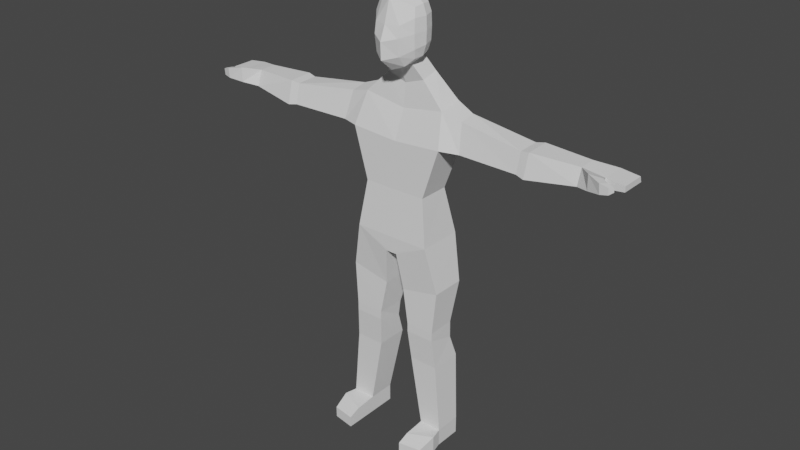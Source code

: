 # Source: Human.blend  (saved by Blender 2.82.7; exported with 4.5.12 LTS)
import bpy
from mathutils import Matrix  # noqa: F401  (used for matrix-valued properties, if any)

bpy.ops.wm.read_factory_settings(use_empty=True)
scene = bpy.context.scene
scene.name = 'Scene'

# ---- collections
col_collection = bpy.data.collections.new('Collection'); scene.collection.children.link(col_collection)

# ---- world
world_world = bpy.data.worlds.new('World'); scene.world = world_world
world_world.use_nodes = True; world_world.node_tree.nodes.clear()
_N = world_world.node_tree.nodes; _L = world_world.node_tree.links
n0 = _N.new('ShaderNodeOutputWorld'); n0.name = 'World Output'; n0.location = (300, 300)
n1 = _N.new('ShaderNodeBackground'); n1.name = 'Background'; n1.location = (10, 300)
n1.inputs[0].default_value = (0.05088, 0.05088, 0.05088, 1.0)
_L.new(n1.outputs[0], n0.inputs[0])
n0.is_active_output = True
world_world.color = (0.05088, 0.05088, 0.05088)
world_world.use_sun_shadow = False
world_world.sun_shadow_jitter_overblur = 0.0

# ---- meshes
me_cube_002 = bpy.data.meshes.new('Cube.002')
me_cube_002.from_pydata([(0.75, -0.3624, 4.782), (0.75, -0.3624, 6.532), (0.75, 0.3369, 4.933), (0.75, 0.3369, 6.554), (0.8333, 0.422, 5.75), (0.8333, -0.49, 5.663), (0.4684, 0.4998, 6.719), (0.8191, 0.408, 5.26), (0.8048, -0.004015, 4.819), (0.8048, -0.004015, 6.59), (0.8191, -0.4577, 5.132), (0.4684, -0.5537, 4.503), (0.4684, 0.4998, 4.679), (0.4684, -0.5537, 6.674), (0.8191, 0.408, 6.238), (0.8191, -0.4577, 6.192), (0.4792, -0.9568, 5.546), (0.9583, -0.008503, 5.716), (0.4792, 0.7443, 5.816), (0.4765, 0.7142, 6.34), (0.939, -0.006318, 6.205), (0.4744, -0.1859, 4.517), (0.4738, -0.006849, 6.844), (0.4957, -0.8643, 5.963), (0.4765, -0.8671, 4.903), (0.939, -0.006318, 5.223), (0.4765, 0.7142, 5.281), (0.7589, 0.7745, 4.093), (0.7618, 0.08885, 3.93), (1.642, 0.8829, 3.211), (1.645, -0.03166, 3.049), (1.864, 0.9501, 1.816), (1.867, -0.4803, 1.816), (2.411, 0.7025, 2.953), (2.413, 0.07636, 2.842), (2.563, 0.7485, 1.79), (2.565, -0.2308, 1.79), (1.538, 1.039, -1.928), (1.525, -0.718, -1.944), (1.257, -0.5319, -0.1253), (1.255, 0.7191, -0.1253), (0.2355, 1.186, -2.559), (0.2242, -0.718, -2.574), (0.6177, 0.535, -5.432), (1.796, 0.5217, -5.375), (1.785, -0.566, -5.413), (0.6484, -0.566, -5.413), (0.3998, 0.9066, -4.054), (0.3947, -0.5137, -4.062), (1.932, 0.8333, -3.739), (1.926, -0.5137, -3.747), (0.7054, 0.5453, -6.074), (1.788, 0.5453, -6.074), (1.785, -0.566, -5.751), (0.6484, -0.566, -5.751), (1.236, 0.6275, -9.677), (2.114, 0.6275, -9.677), (2.115, -0.444, -9.677), (1.236, -0.444, -9.677), (0.7444, 0.8168, -6.941), (0.7454, -0.4498, -6.941), (1.878, 0.8168, -6.941), (1.879, -0.4498, -6.941), (1.236, 0.6275, -10.36), (2.114, 0.6275, -10.36), (2.115, -0.444, -10.36), (1.236, -0.444, -10.36), (1.236, -1.768, -9.926), (2.115, -1.62, -9.926), (1.236, -1.768, -10.36), (2.115, -1.62, -10.36), (1.236, -1.306, -9.752), (2.226, -0.929, -9.677), (2.226, -0.929, -10.36), (1.236, -1.306, -10.36), (4.937, 0.7231, 2.588), (4.937, -0.1298, 2.559), (4.913, 0.8649, 1.798), (4.913, -0.3234, 1.798), (4.937, 0.5958, 2.588), (5.269, 0.7815, 2.648), (5.269, -0.1754, 2.614), (5.245, 0.9309, 1.741), (5.245, -0.4023, 1.741), (7.087, 0.6979, 2.579), (7.087, 0.03075, 2.56), (7.087, 0.7469, 1.969), (7.087, -0.1826, 1.969), (7.919, 0.9895, 2.445), (7.919, 0.06707, 2.433), (7.919, 1.057, 2.066), (7.919, 0.06684, 2.066), (8.62, 0.9895, 2.362), (8.62, 0.06707, 2.356), (8.62, 1.057, 2.146), (8.62, 0.06684, 2.146), (7.624, -0.4962, 2.681), (7.624, -0.4767, 2.09), (8.021, -0.2547, 2.554), (8.021, -0.255, 2.187), (8.133, -0.702, 2.589), (8.144, -0.6583, 2.192), (8.279, -0.4169, 2.533), (8.289, -0.3969, 2.286), (8.425, -0.6428, 2.498), (8.431, -0.6145, 2.24), (8.519, -0.4577, 2.461), (8.526, -0.4446, 2.301), (-0.75, -0.3624, 4.782), (-0.75, -0.3624, 6.532), (-0.75, 0.3369, 4.933), (-0.75, 0.3369, 6.554), (0.0, 0.6667, 4.599), (0.0, 0.6667, 6.894), (0.0, -0.657, 4.318), (0.0, -0.7687, 6.807), (-0.8333, 0.422, 5.75), (-0.8333, -0.49, 5.663), (0.0, -1.236, 5.416), (0.0, 1.0, 5.905), (-0.4684, 0.4998, 6.719), (-0.8191, 0.408, 5.26), (-0.8048, -0.004015, 4.819), (-0.8048, -0.004015, 6.59), (-0.8191, -0.4577, 5.132), (-0.4684, -0.5537, 4.503), (-0.4684, 0.4998, 4.679), (-0.4684, -0.5537, 6.674), (0.0, -0.01275, 7.031), (0.0, -0.1918, 4.261), (0.0, -1.205, 4.778), (0.0, 0.9583, 5.315), (-0.8191, 0.408, 6.238), (-0.8191, -0.4577, 6.192), (0.0, -1.01, 5.968), (0.0, 0.9583, 6.474), (-0.4792, -0.9568, 5.546), (-0.9583, -0.008503, 5.716), (-0.4792, 0.7443, 5.816), (-0.4765, 0.7142, 6.34), (-0.939, -0.006318, 6.205), (-0.4744, -0.1859, 4.517), (-0.4738, -0.006849, 6.844), (-0.4957, -0.8643, 5.963), (-0.4765, -0.8671, 4.903), (-0.939, -0.006318, 5.223), (-0.4765, 0.7142, 5.281), (-0.7589, 0.7745, 4.093), (0.0, 0.9414, 4.012), (0.0, 0.08294, 3.674), (-0.7618, 0.08885, 3.93), (-1.642, 0.8829, 3.211), (0.0, 1.05, 3.13), (0.0, -0.03757, 2.793), (-1.645, -0.03166, 3.049), (-1.864, 0.9501, 1.816), (0.0, 1.117, 1.693), (0.0, -0.4862, 1.693), (-1.867, -0.4803, 1.816), (-2.411, 0.7025, 2.953), (-2.413, 0.07636, 2.842), (-2.563, 0.7485, 1.79), (-2.565, -0.2308, 1.79), (-1.538, 1.039, -1.928), (0.0, 1.164, -1.928), (0.0, -0.7224, -1.944), (-1.525, -0.718, -1.944), (-1.257, -0.5319, -0.1253), (-1.255, 0.7191, -0.1253), (0.0, 0.8651, -0.1253), (0.0, -0.537, -0.1253), (-0.2355, 1.186, -2.559), (0.0, 1.311, -2.372), (0.0, -0.7224, -2.574), (-0.2242, -0.718, -2.574), (-0.6177, 0.535, -5.432), (-1.796, 0.5217, -5.375), (-1.785, -0.566, -5.413), (-0.6484, -0.566, -5.413), (-0.3998, 0.9066, -4.054), (-0.3947, -0.5137, -4.062), (-1.932, 0.8333, -3.739), (-1.926, -0.5137, -3.747), (-0.7054, 0.5453, -6.074), (-1.788, 0.5453, -6.074), (-1.785, -0.566, -5.751), (-0.6484, -0.566, -5.751), (-1.236, 0.6275, -9.677), (-2.114, 0.6275, -9.677), (-2.115, -0.444, -9.677), (-1.236, -0.444, -9.677), (-0.7444, 0.8168, -6.941), (-0.7454, -0.4498, -6.941), (-1.878, 0.8168, -6.941), (-1.879, -0.4498, -6.941), (-1.236, 0.6275, -10.36), (-2.114, 0.6275, -10.36), (-2.115, -0.444, -10.36), (-1.236, -0.444, -10.36), (-1.236, -1.768, -9.926), (-2.115, -1.62, -9.926), (-1.236, -1.768, -10.36), (-2.115, -1.62, -10.36), (-1.236, -1.306, -9.752), (-2.226, -0.929, -9.677), (-2.226, -0.929, -10.36), (-1.236, -1.306, -10.36), (-4.937, 0.7231, 2.588), (-4.937, -0.1298, 2.559), (-4.913, 0.8649, 1.798), (-4.913, -0.3234, 1.798), (-4.937, 0.5958, 2.588), (-5.269, 0.7815, 2.648), (-5.269, -0.1754, 2.614), (-5.245, 0.9309, 1.741), (-5.245, -0.4023, 1.741), (-7.087, 0.6979, 2.579), (-7.087, 0.03075, 2.56), (-7.087, 0.7469, 1.969), (-7.087, -0.1826, 1.969), (-7.919, 0.9895, 2.445), (-7.919, 0.06707, 2.433), (-7.919, 1.057, 2.066), (-7.919, 0.06684, 2.066), (-8.62, 0.9895, 2.362), (-8.62, 0.06707, 2.356), (-8.62, 1.057, 2.146), (-8.62, 0.06684, 2.146), (-7.624, -0.4962, 2.681), (-7.624, -0.4767, 2.09), (-8.021, -0.2547, 2.554), (-8.021, -0.255, 2.187), (-8.133, -0.702, 2.589), (-8.144, -0.6583, 2.192), (-8.279, -0.4169, 2.533), (-8.289, -0.3969, 2.286), (-8.425, -0.6428, 2.498), (-8.431, -0.6145, 2.24), (-8.519, -0.4577, 2.461), (-8.526, -0.4446, 2.301)], [(75, 79), (207, 211)], [(119, 135, 19, 18), (135, 113, 6, 19), (19, 6, 3, 14), (18, 19, 14, 4), (4, 14, 20, 17), (14, 3, 9, 20), (20, 9, 1, 15), (17, 20, 15, 5), (112, 12, 27, 148), (12, 2, 8, 21), (21, 8, 0, 11), (129, 21, 11, 114), (3, 6, 22, 9), (6, 113, 128, 22), (22, 128, 115, 13), (9, 22, 13, 1), (5, 15, 23, 16), (15, 1, 13, 23), (23, 13, 115, 134), (16, 23, 134, 118), (0, 10, 24, 11), (10, 5, 16, 24), (24, 16, 118, 130), (11, 24, 130, 114), (2, 7, 25, 8), (7, 4, 17, 25), (25, 17, 5, 10), (8, 25, 10, 0), (112, 131, 26, 12), (131, 119, 18, 26), (26, 18, 4, 7), (12, 26, 7, 2), (27, 28, 30, 29), (12, 21, 28, 27), (21, 129, 149, 28), (30, 32, 36, 34), (148, 27, 29, 152), (28, 149, 153, 30), (40, 39, 38, 37), (152, 29, 31, 156), (30, 153, 157, 32), (34, 36, 78, 76), (32, 31, 35, 36), (29, 30, 34, 33), (31, 29, 33, 35), (38, 165, 173, 42), (169, 40, 37, 164), (39, 170, 165, 38), (32, 157, 170, 39), (156, 31, 40, 169), (31, 32, 39, 40), (172, 41, 42, 173), (48, 47, 43, 46), (164, 37, 41, 172), (45, 46, 54, 53), (47, 49, 44, 43), (50, 48, 46, 45), (49, 50, 45, 44), (37, 38, 50, 49), (38, 42, 48, 50), (41, 37, 49, 47), (42, 41, 47, 48), (60, 59, 55, 58), (44, 45, 53, 52), (46, 43, 51, 54), (43, 44, 52, 51), (72, 71, 67, 68), (59, 61, 56, 55), (62, 60, 58, 57), (61, 62, 57, 56), (52, 53, 62, 61), (53, 54, 60, 62), (51, 52, 61, 59), (54, 51, 59, 60), (64, 65, 66, 63), (56, 57, 65, 64), (58, 55, 63, 66), (55, 56, 64, 63), (68, 67, 69, 70), (73, 72, 68, 70), (74, 73, 70, 69), (71, 74, 69, 67), (58, 66, 74, 71), (66, 65, 73, 74), (65, 57, 72, 73), (57, 58, 71, 72), (75, 76, 81, 80), (33, 34, 76, 75), (35, 33, 75, 77), (36, 35, 77, 78), (81, 83, 87, 85), (77, 75, 80, 82), (78, 77, 82, 83), (76, 78, 83, 81), (86, 84, 88, 90), (80, 81, 85, 84), (82, 80, 84, 86), (83, 82, 86, 87), (89, 91, 95, 93), (87, 86, 90, 91), (87, 91, 99, 97), (84, 85, 89, 88), (92, 93, 95, 94), (88, 89, 93, 92), (90, 88, 92, 94), (91, 90, 94, 95), (98, 96, 100, 102), (91, 89, 98, 99), (89, 85, 96, 98), (85, 87, 97, 96), (101, 103, 107, 105), (99, 98, 102, 103), (97, 99, 103, 101), (96, 97, 101, 100), (104, 105, 107, 106), (100, 101, 105, 104), (102, 100, 104, 106), (103, 102, 106, 107), (119, 138, 139, 135), (135, 139, 120, 113), (139, 132, 111, 120), (138, 116, 132, 139), (116, 137, 140, 132), (132, 140, 123, 111), (140, 133, 109, 123), (137, 117, 133, 140), (112, 148, 147, 126), (126, 141, 122, 110), (141, 125, 108, 122), (129, 114, 125, 141), (111, 123, 142, 120), (120, 142, 128, 113), (142, 127, 115, 128), (123, 109, 127, 142), (117, 136, 143, 133), (133, 143, 127, 109), (143, 134, 115, 127), (136, 118, 134, 143), (108, 125, 144, 124), (124, 144, 136, 117), (144, 130, 118, 136), (125, 114, 130, 144), (110, 122, 145, 121), (121, 145, 137, 116), (145, 124, 117, 137), (122, 108, 124, 145), (112, 126, 146, 131), (131, 146, 138, 119), (146, 121, 116, 138), (126, 110, 121, 146), (147, 151, 154, 150), (126, 147, 150, 141), (141, 150, 149, 129), (154, 160, 162, 158), (148, 152, 151, 147), (150, 154, 153, 149), (168, 163, 166, 167), (152, 156, 155, 151), (154, 158, 157, 153), (160, 208, 210, 162), (158, 162, 161, 155), (151, 159, 160, 154), (155, 161, 159, 151), (166, 174, 173, 165), (169, 164, 163, 168), (167, 166, 165, 170), (158, 167, 170, 157), (156, 169, 168, 155), (155, 168, 167, 158), (172, 173, 174, 171), (180, 178, 175, 179), (164, 172, 171, 163), (177, 185, 186, 178), (179, 175, 176, 181), (182, 177, 178, 180), (181, 176, 177, 182), (163, 181, 182, 166), (166, 182, 180, 174), (171, 179, 181, 163), (174, 180, 179, 171), (192, 190, 187, 191), (176, 184, 185, 177), (178, 186, 183, 175), (175, 183, 184, 176), (204, 200, 199, 203), (191, 187, 188, 193), (194, 189, 190, 192), (193, 188, 189, 194), (184, 193, 194, 185), (185, 194, 192, 186), (183, 191, 193, 184), (186, 192, 191, 183), (196, 195, 198, 197), (188, 196, 197, 189), (190, 198, 195, 187), (187, 195, 196, 188), (200, 202, 201, 199), (205, 202, 200, 204), (206, 201, 202, 205), (203, 199, 201, 206), (190, 203, 206, 198), (198, 206, 205, 197), (197, 205, 204, 189), (189, 204, 203, 190), (207, 212, 213, 208), (159, 207, 208, 160), (161, 209, 207, 159), (162, 210, 209, 161), (213, 217, 219, 215), (209, 214, 212, 207), (210, 215, 214, 209), (208, 213, 215, 210), (218, 222, 220, 216), (212, 216, 217, 213), (214, 218, 216, 212), (215, 219, 218, 214), (221, 225, 227, 223), (219, 223, 222, 218), (219, 229, 231, 223), (216, 220, 221, 217), (224, 226, 227, 225), (220, 224, 225, 221), (222, 226, 224, 220), (223, 227, 226, 222), (230, 234, 232, 228), (223, 231, 230, 221), (221, 230, 228, 217), (217, 228, 229, 219), (233, 237, 239, 235), (231, 235, 234, 230), (229, 233, 235, 231), (228, 232, 233, 229), (236, 238, 239, 237), (232, 236, 237, 233), (234, 238, 236, 232), (235, 239, 238, 234)])
_uv = me_cube_002.uv_layers.new(name='UVMap')
_uv.uv.foreach_set('vector', [0.5, 0.375, 0.5625, 0.375, 0.5629, 0.4392, 0.5, 0.4401, 0.5625, 0.375, 0.625, 0.375, 0.6276, 0.4349, 0.5629, 0.4392, 0.5629, 0.4392, 0.6276, 0.4349, 0.6458, 0.4792, 0.5642, 0.5174, 0.5, 0.4401, 0.5629, 0.4392, 0.5642, 0.5174, 0.5, 0.5208, 0.5, 0.5208, 0.5642, 0.5174, 0.5634, 0.625, 0.5, 0.625, 0.5642, 0.5174, 0.6458, 0.4792, 0.6285, 0.625, 0.5634, 0.625, 0.5634, 0.625, 0.6285, 0.625, 0.6458, 0.7708, 0.5642, 0.7326, 0.5, 0.625, 0.5634, 0.625, 0.5642, 0.7326, 0.5, 0.7292, 0.375, 0.375, 0.3724, 0.4349, 0.3724, 0.4349, 0.375, 0.375, 0.3099, 0.4974, 0.3542, 0.4792, 0.3715, 0.625, 0.3116, 0.625, 0.3116, 0.625, 0.3715, 0.625, 0.3542, 0.7708, 0.3099, 0.7526, 0.25, 0.625, 0.3116, 0.625, 0.3099, 0.7526, 0.25, 0.75, 0.6458, 0.4792, 0.6901, 0.4974, 0.6884, 0.625, 0.6285, 0.625, 0.6901, 0.4974, 0.75, 0.5, 0.75, 0.625, 0.6884, 0.625, 0.6884, 0.625, 0.75, 0.625, 0.75, 0.75, 0.6901, 0.7526, 0.6285, 0.625, 0.6884, 0.625, 0.6901, 0.7526, 0.6458, 0.7708, 0.5, 0.7292, 0.5642, 0.7326, 0.5629, 0.8108, 0.5, 0.8099, 0.5642, 0.7326, 0.6458, 0.7708, 0.6276, 0.8151, 0.5629, 0.8108, 0.5629, 0.8108, 0.6276, 0.8151, 0.625, 0.875, 0.5625, 0.875, 0.5, 0.8099, 0.5629, 0.8108, 0.5625, 0.875, 0.5, 0.875, 0.3542, 0.7708, 0.4358, 0.7326, 0.4371, 0.8108, 0.3724, 0.8151, 0.4358, 0.7326, 0.5, 0.7292, 0.5, 0.8099, 0.4371, 0.8108, 0.4371, 0.8108, 0.5, 0.8099, 0.5, 0.875, 0.4375, 0.875, 0.3724, 0.8151, 0.4371, 0.8108, 0.4375, 0.875, 0.375, 0.875, 0.3542, 0.4792, 0.4358, 0.5174, 0.4366, 0.625, 0.3715, 0.625, 0.4358, 0.5174, 0.5, 0.5208, 0.5, 0.625, 0.4366, 0.625, 0.4366, 0.625, 0.5, 0.625, 0.5, 0.7292, 0.4358, 0.7326, 0.3715, 0.625, 0.4366, 0.625, 0.4358, 0.7326, 0.3542, 0.7708, 0.375, 0.375, 0.4375, 0.375, 0.4371, 0.4392, 0.3724, 0.4349, 0.4375, 0.375, 0.5, 0.375, 0.5, 0.4401, 0.4371, 0.4392, 0.4371, 0.4392, 0.5, 0.4401, 0.5, 0.5208, 0.4358, 0.5174, 0.3724, 0.4349, 0.4371, 0.4392, 0.4358, 0.5174, 0.3542, 0.4792, 0.3099, 0.4974, 0.3116, 0.625, 0.3116, 0.625, 0.3099, 0.4974, 0.3099, 0.4974, 0.3116, 0.625, 0.3116, 0.625, 0.3099, 0.4974, 0.3116, 0.625, 0.25, 0.625, 0.25, 0.625, 0.3116, 0.625, 0.3116, 0.625, 0.3116, 0.625, 0.3116, 0.625, 0.3116, 0.625, 0.375, 0.375, 0.3724, 0.4349, 0.3724, 0.4349, 0.375, 0.375, 0.3116, 0.625, 0.25, 0.625, 0.25, 0.625, 0.3116, 0.625, 0.3099, 0.4974, 0.3116, 0.625, 0.3116, 0.625, 0.3099, 0.4974, 0.375, 0.375, 0.3724, 0.4349, 0.3724, 0.4349, 0.375, 0.375, 0.3116, 0.625, 0.25, 0.625, 0.25, 0.625, 0.3116, 0.625, 0.3116, 0.625, 0.3116, 0.625, 0.3116, 0.625, 0.3116, 0.625, 0.3116, 0.625, 0.3099, 0.4974, 0.3099, 0.4974, 0.3116, 0.625, 0.3099, 0.4974, 0.3116, 0.625, 0.3116, 0.625, 0.3099, 0.4974, 0.3724, 0.4349, 0.3724, 0.4349, 0.3724, 0.4349, 0.3724, 0.4349, 0.3116, 0.625, 0.25, 0.625, 0.25, 0.625, 0.3116, 0.625, 0.375, 0.375, 0.3724, 0.4349, 0.3724, 0.4349, 0.375, 0.375, 0.3116, 0.625, 0.25, 0.625, 0.25, 0.625, 0.3116, 0.625, 0.3116, 0.625, 0.25, 0.625, 0.25, 0.625, 0.3116, 0.625, 0.375, 0.375, 0.3724, 0.4349, 0.3724, 0.4349, 0.375, 0.375, 0.3099, 0.4974, 0.3116, 0.625, 0.3116, 0.625, 0.3099, 0.4974, 0.25, 0.5, 0.3099, 0.4974, 0.3116, 0.625, 0.25, 0.625, 0.3116, 0.625, 0.3099, 0.4974, 0.3099, 0.4974, 0.3116, 0.625, 0.375, 0.375, 0.3724, 0.4349, 0.3724, 0.4349, 0.375, 0.375, 0.3116, 0.625, 0.3116, 0.625, 0.3116, 0.625, 0.3116, 0.625, 0.3724, 0.4349, 0.3724, 0.4349, 0.3724, 0.4349, 0.3724, 0.4349, 0.3116, 0.625, 0.3116, 0.625, 0.3116, 0.625, 0.3116, 0.625, 0.3099, 0.4974, 0.3116, 0.625, 0.3116, 0.625, 0.3099, 0.4974, 0.3099, 0.4974, 0.3116, 0.625, 0.3116, 0.625, 0.3099, 0.4974, 0.3116, 0.625, 0.3116, 0.625, 0.3116, 0.625, 0.3116, 0.625, 0.3724, 0.4349, 0.3724, 0.4349, 0.3724, 0.4349, 0.3724, 0.4349, 0.3116, 0.625, 0.3099, 0.4974, 0.3099, 0.4974, 0.3116, 0.625, 0.3116, 0.625, 0.3099, 0.4974, 0.3099, 0.4974, 0.3116, 0.625, 0.3099, 0.4974, 0.3116, 0.625, 0.3116, 0.625, 0.3099, 0.4974, 0.3116, 0.625, 0.3099, 0.4974, 0.3099, 0.4974, 0.3116, 0.625, 0.3724, 0.4349, 0.3724, 0.4349, 0.3724, 0.4349, 0.3724, 0.4349, 0.3116, 0.625, 0.3116, 0.625, 0.3116, 0.625, 0.3116, 0.625, 0.3724, 0.4349, 0.3724, 0.4349, 0.3724, 0.4349, 0.3724, 0.4349, 0.3116, 0.625, 0.3116, 0.625, 0.3116, 0.625, 0.3116, 0.625, 0.3099, 0.4974, 0.3116, 0.625, 0.3116, 0.625, 0.3099, 0.4974, 0.3099, 0.4974, 0.3116, 0.625, 0.3116, 0.625, 0.3099, 0.4974, 0.3116, 0.625, 0.3116, 0.625, 0.3116, 0.625, 0.3116, 0.625, 0.3724, 0.4349, 0.3724, 0.4349, 0.3724, 0.4349, 0.3724, 0.4349, 0.3116, 0.625, 0.3099, 0.4974, 0.3099, 0.4974, 0.3116, 0.625, 0.3099, 0.4974, 0.3116, 0.625, 0.3116, 0.625, 0.3099, 0.4974, 0.3099, 0.4974, 0.3116, 0.625, 0.3116, 0.625, 0.3099, 0.4974, 0.3116, 0.625, 0.3099, 0.4974, 0.3099, 0.4974, 0.3116, 0.625, 0.3724, 0.4349, 0.3724, 0.4349, 0.3724, 0.4349, 0.3724, 0.4349, 0.3116, 0.625, 0.3116, 0.625, 0.3116, 0.625, 0.3116, 0.625, 0.3116, 0.625, 0.3116, 0.625, 0.3116, 0.625, 0.3116, 0.625, 0.3116, 0.625, 0.3116, 0.625, 0.3116, 0.625, 0.3116, 0.625, 0.3116, 0.625, 0.3116, 0.625, 0.3116, 0.625, 0.3116, 0.625, 0.3116, 0.625, 0.3116, 0.625, 0.3116, 0.625, 0.3116, 0.625, 0.3116, 0.625, 0.3116, 0.625, 0.3116, 0.625, 0.3116, 0.625, 0.3116, 0.625, 0.3116, 0.625, 0.3116, 0.625, 0.3116, 0.625, 0.3116, 0.625, 0.3116, 0.625, 0.3116, 0.625, 0.3116, 0.625, 0.3099, 0.4974, 0.3116, 0.625, 0.3116, 0.625, 0.3099, 0.4974, 0.3099, 0.4974, 0.3116, 0.625, 0.3116, 0.625, 0.3099, 0.4974, 0.3724, 0.4349, 0.3724, 0.4349, 0.3724, 0.4349, 0.3724, 0.4349, 0.3116, 0.625, 0.3099, 0.4974, 0.3099, 0.4974, 0.3116, 0.625, 0.3116, 0.625, 0.3116, 0.625, 0.3116, 0.625, 0.3116, 0.625, 0.3724, 0.4349, 0.3724, 0.4349, 0.3724, 0.4349, 0.3724, 0.4349, 0.3116, 0.625, 0.3099, 0.4974, 0.3099, 0.4974, 0.3116, 0.625, 0.3116, 0.625, 0.3116, 0.625, 0.3116, 0.625, 0.3116, 0.625, 0.3724, 0.4349, 0.3724, 0.4349, 0.3724, 0.4349, 0.3724, 0.4349, 0.3099, 0.4974, 0.3116, 0.625, 0.3116, 0.625, 0.3099, 0.4974, 0.3724, 0.4349, 0.3724, 0.4349, 0.3724, 0.4349, 0.3724, 0.4349, 0.3116, 0.625, 0.3099, 0.4974, 0.3099, 0.4974, 0.3116, 0.625, 0.3116, 0.625, 0.3116, 0.625, 0.3116, 0.625, 0.3116, 0.625, 0.3116, 0.625, 0.3099, 0.4974, 0.3099, 0.4974, 0.3116, 0.625, 0.3116, 0.625, 0.3116, 0.625, 0.3116, 0.625, 0.3116, 0.625, 0.3099, 0.4974, 0.3116, 0.625, 0.3116, 0.625, 0.3099, 0.4974, 0.3099, 0.4974, 0.3116, 0.625, 0.3116, 0.625, 0.3099, 0.4974, 0.3099, 0.4974, 0.3116, 0.625, 0.3116, 0.625, 0.3099, 0.4974, 0.3724, 0.4349, 0.3724, 0.4349, 0.3724, 0.4349, 0.3724, 0.4349, 0.3116, 0.625, 0.3099, 0.4974, 0.3099, 0.4974, 0.3116, 0.625, 0.3116, 0.625, 0.3116, 0.625, 0.3116, 0.625, 0.3116, 0.625, 0.3116, 0.625, 0.3116, 0.625, 0.3116, 0.625, 0.3116, 0.625, 0.3116, 0.625, 0.3116, 0.625, 0.3116, 0.625, 0.3116, 0.625, 0.3116, 0.625, 0.3116, 0.625, 0.3116, 0.625, 0.3116, 0.625, 0.3116, 0.625, 0.3116, 0.625, 0.3116, 0.625, 0.3116, 0.625, 0.3116, 0.625, 0.3116, 0.625, 0.3116, 0.625, 0.3116, 0.625, 0.3116, 0.625, 0.3116, 0.625, 0.3116, 0.625, 0.3116, 0.625, 0.3116, 0.625, 0.3116, 0.625, 0.3116, 0.625, 0.3116, 0.625, 0.3116, 0.625, 0.3116, 0.625, 0.3116, 0.625, 0.3116, 0.625, 0.3116, 0.625, 0.3116, 0.625, 0.3116, 0.625, 0.3116, 0.625, 0.3116, 0.625, 0.3116, 0.625, 0.3116, 0.625, 0.3116, 0.625, 0.3116, 0.625, 0.3116, 0.625, 0.3116, 0.625, 0.3116, 0.625, 0.5, 0.375, 0.5, 0.4401, 0.5629, 0.4392, 0.5625, 0.375, 0.5625, 0.375, 0.5629, 0.4392, 0.6276, 0.4349, 0.625, 0.375, 0.5629, 0.4392, 0.5642, 0.5174, 0.6458, 0.4792, 0.6276, 0.4349, 0.5, 0.4401, 0.5, 0.5208, 0.5642, 0.5174, 0.5629, 0.4392, 0.5, 0.5208, 0.5, 0.625, 0.5634, 0.625, 0.5642, 0.5174, 0.5642, 0.5174, 0.5634, 0.625, 0.6285, 0.625, 0.6458, 0.4792, 0.5634, 0.625, 0.5642, 0.7326, 0.6458, 0.7708, 0.6285, 0.625, 0.5, 0.625, 0.5, 0.7292, 0.5642, 0.7326, 0.5634, 0.625, 0.375, 0.375, 0.375, 0.375, 0.3724, 0.4349, 0.3724, 0.4349, 0.3099, 0.4974, 0.3116, 0.625, 0.3715, 0.625, 0.3542, 0.4792, 0.3116, 0.625, 0.3099, 0.7526, 0.3542, 0.7708, 0.3715, 0.625, 0.25, 0.625, 0.25, 0.75, 0.3099, 0.7526, 0.3116, 0.625, 0.6458, 0.4792, 0.6285, 0.625, 0.6884, 0.625, 0.6901, 0.4974, 0.6901, 0.4974, 0.6884, 0.625, 0.75, 0.625, 0.75, 0.5, 0.6884, 0.625, 0.6901, 0.7526, 0.75, 0.75, 0.75, 0.625, 0.6285, 0.625, 0.6458, 0.7708, 0.6901, 0.7526, 0.6884, 0.625, 0.5, 0.7292, 0.5, 0.8099, 0.5629, 0.8108, 0.5642, 0.7326, 0.5642, 0.7326, 0.5629, 0.8108, 0.6276, 0.8151, 0.6458, 0.7708, 0.5629, 0.8108, 0.5625, 0.875, 0.625, 0.875, 0.6276, 0.8151, 0.5, 0.8099, 0.5, 0.875, 0.5625, 0.875, 0.5629, 0.8108, 0.3542, 0.7708, 0.3724, 0.8151, 0.4371, 0.8108, 0.4358, 0.7326, 0.4358, 0.7326, 0.4371, 0.8108, 0.5, 0.8099, 0.5, 0.7292, 0.4371, 0.8108, 0.4375, 0.875, 0.5, 0.875, 0.5, 0.8099, 0.3724, 0.8151, 0.375, 0.875, 0.4375, 0.875, 0.4371, 0.8108, 0.3542, 0.4792, 0.3715, 0.625, 0.4366, 0.625, 0.4358, 0.5174, 0.4358, 0.5174, 0.4366, 0.625, 0.5, 0.625, 0.5, 0.5208, 0.4366, 0.625, 0.4358, 0.7326, 0.5, 0.7292, 0.5, 0.625, 0.3715, 0.625, 0.3542, 0.7708, 0.4358, 0.7326, 0.4366, 0.625, 0.375, 0.375, 0.3724, 0.4349, 0.4371, 0.4392, 0.4375, 0.375, 0.4375, 0.375, 0.4371, 0.4392, 0.5, 0.4401, 0.5, 0.375, 0.4371, 0.4392, 0.4358, 0.5174, 0.5, 0.5208, 0.5, 0.4401, 0.3724, 0.4349, 0.3542, 0.4792, 0.4358, 0.5174, 0.4371, 0.4392, 0.3099, 0.4974, 0.3099, 0.4974, 0.3116, 0.625, 0.3116, 0.625, 0.3099, 0.4974, 0.3099, 0.4974, 0.3116, 0.625, 0.3116, 0.625, 0.3116, 0.625, 0.3116, 0.625, 0.25, 0.625, 0.25, 0.625, 0.3116, 0.625, 0.3116, 0.625, 0.3116, 0.625, 0.3116, 0.625, 0.375, 0.375, 0.375, 0.375, 0.3724, 0.4349, 0.3724, 0.4349, 0.3116, 0.625, 0.3116, 0.625, 0.25, 0.625, 0.25, 0.625, 0.3099, 0.4974, 0.3099, 0.4974, 0.3116, 0.625, 0.3116, 0.625, 0.375, 0.375, 0.375, 0.375, 0.3724, 0.4349, 0.3724, 0.4349, 0.3116, 0.625, 0.3116, 0.625, 0.25, 0.625, 0.25, 0.625, 0.3116, 0.625, 0.3116, 0.625, 0.3116, 0.625, 0.3116, 0.625, 0.3116, 0.625, 0.3116, 0.625, 0.3099, 0.4974, 0.3099, 0.4974, 0.3099, 0.4974, 0.3099, 0.4974, 0.3116, 0.625, 0.3116, 0.625, 0.3724, 0.4349, 0.3724, 0.4349, 0.3724, 0.4349, 0.3724, 0.4349, 0.3116, 0.625, 0.3116, 0.625, 0.25, 0.625, 0.25, 0.625, 0.375, 0.375, 0.375, 0.375, 0.3724, 0.4349, 0.3724, 0.4349, 0.3116, 0.625, 0.3116, 0.625, 0.25, 0.625, 0.25, 0.625, 0.3116, 0.625, 0.3116, 0.625, 0.25, 0.625, 0.25, 0.625, 0.375, 0.375, 0.375, 0.375, 0.3724, 0.4349, 0.3724, 0.4349, 0.3099, 0.4974, 0.3099, 0.4974, 0.3116, 0.625, 0.3116, 0.625, 0.25, 0.5, 0.25, 0.625, 0.3116, 0.625, 0.3099, 0.4974, 0.3116, 0.625, 0.3116, 0.625, 0.3099, 0.4974, 0.3099, 0.4974, 0.375, 0.375, 0.375, 0.375, 0.3724, 0.4349, 0.3724, 0.4349, 0.3116, 0.625, 0.3116, 0.625, 0.3116, 0.625, 0.3116, 0.625, 0.3724, 0.4349, 0.3724, 0.4349, 0.3724, 0.4349, 0.3724, 0.4349, 0.3116, 0.625, 0.3116, 0.625, 0.3116, 0.625, 0.3116, 0.625, 0.3099, 0.4974, 0.3099, 0.4974, 0.3116, 0.625, 0.3116, 0.625, 0.3099, 0.4974, 0.3099, 0.4974, 0.3116, 0.625, 0.3116, 0.625, 0.3116, 0.625, 0.3116, 0.625, 0.3116, 0.625, 0.3116, 0.625, 0.3724, 0.4349, 0.3724, 0.4349, 0.3724, 0.4349, 0.3724, 0.4349, 0.3116, 0.625, 0.3116, 0.625, 0.3099, 0.4974, 0.3099, 0.4974, 0.3116, 0.625, 0.3116, 0.625, 0.3099, 0.4974, 0.3099, 0.4974, 0.3099, 0.4974, 0.3099, 0.4974, 0.3116, 0.625, 0.3116, 0.625, 0.3116, 0.625, 0.3116, 0.625, 0.3099, 0.4974, 0.3099, 0.4974, 0.3724, 0.4349, 0.3724, 0.4349, 0.3724, 0.4349, 0.3724, 0.4349, 0.3116, 0.625, 0.3116, 0.625, 0.3116, 0.625, 0.3116, 0.625, 0.3724, 0.4349, 0.3724, 0.4349, 0.3724, 0.4349, 0.3724, 0.4349, 0.3116, 0.625, 0.3116, 0.625, 0.3116, 0.625, 0.3116, 0.625, 0.3099, 0.4974, 0.3099, 0.4974, 0.3116, 0.625, 0.3116, 0.625, 0.3099, 0.4974, 0.3099, 0.4974, 0.3116, 0.625, 0.3116, 0.625, 0.3116, 0.625, 0.3116, 0.625, 0.3116, 0.625, 0.3116, 0.625, 0.3724, 0.4349, 0.3724, 0.4349, 0.3724, 0.4349, 0.3724, 0.4349, 0.3116, 0.625, 0.3116, 0.625, 0.3099, 0.4974, 0.3099, 0.4974, 0.3099, 0.4974, 0.3099, 0.4974, 0.3116, 0.625, 0.3116, 0.625, 0.3099, 0.4974, 0.3099, 0.4974, 0.3116, 0.625, 0.3116, 0.625, 0.3116, 0.625, 0.3116, 0.625, 0.3099, 0.4974, 0.3099, 0.4974, 0.3724, 0.4349, 0.3724, 0.4349, 0.3724, 0.4349, 0.3724, 0.4349, 0.3116, 0.625, 0.3116, 0.625, 0.3116, 0.625, 0.3116, 0.625, 0.3116, 0.625, 0.3116, 0.625, 0.3116, 0.625, 0.3116, 0.625, 0.3116, 0.625, 0.3116, 0.625, 0.3116, 0.625, 0.3116, 0.625, 0.3116, 0.625, 0.3116, 0.625, 0.3116, 0.625, 0.3116, 0.625, 0.3116, 0.625, 0.3116, 0.625, 0.3116, 0.625, 0.3116, 0.625, 0.3116, 0.625, 0.3116, 0.625, 0.3116, 0.625, 0.3116, 0.625, 0.3116, 0.625, 0.3116, 0.625, 0.3116, 0.625, 0.3116, 0.625, 0.3116, 0.625, 0.3116, 0.625, 0.3116, 0.625, 0.3116, 0.625, 0.3099, 0.4974, 0.3099, 0.4974, 0.3116, 0.625, 0.3116, 0.625, 0.3099, 0.4974, 0.3099, 0.4974, 0.3116, 0.625, 0.3116, 0.625, 0.3724, 0.4349, 0.3724, 0.4349, 0.3724, 0.4349, 0.3724, 0.4349, 0.3116, 0.625, 0.3116, 0.625, 0.3099, 0.4974, 0.3099, 0.4974, 0.3116, 0.625, 0.3116, 0.625, 0.3116, 0.625, 0.3116, 0.625, 0.3724, 0.4349, 0.3724, 0.4349, 0.3724, 0.4349, 0.3724, 0.4349, 0.3116, 0.625, 0.3116, 0.625, 0.3099, 0.4974, 0.3099, 0.4974, 0.3116, 0.625, 0.3116, 0.625, 0.3116, 0.625, 0.3116, 0.625, 0.3724, 0.4349, 0.3724, 0.4349, 0.3724, 0.4349, 0.3724, 0.4349, 0.3099, 0.4974, 0.3099, 0.4974, 0.3116, 0.625, 0.3116, 0.625, 0.3724, 0.4349, 0.3724, 0.4349, 0.3724, 0.4349, 0.3724, 0.4349, 0.3116, 0.625, 0.3116, 0.625, 0.3099, 0.4974, 0.3099, 0.4974, 0.3116, 0.625, 0.3116, 0.625, 0.3116, 0.625, 0.3116, 0.625, 0.3116, 0.625, 0.3116, 0.625, 0.3099, 0.4974, 0.3099, 0.4974, 0.3116, 0.625, 0.3116, 0.625, 0.3116, 0.625, 0.3116, 0.625, 0.3099, 0.4974, 0.3099, 0.4974, 0.3116, 0.625, 0.3116, 0.625, 0.3099, 0.4974, 0.3099, 0.4974, 0.3116, 0.625, 0.3116, 0.625, 0.3099, 0.4974, 0.3099, 0.4974, 0.3116, 0.625, 0.3116, 0.625, 0.3724, 0.4349, 0.3724, 0.4349, 0.3724, 0.4349, 0.3724, 0.4349, 0.3116, 0.625, 0.3116, 0.625, 0.3099, 0.4974, 0.3099, 0.4974, 0.3116, 0.625, 0.3116, 0.625, 0.3116, 0.625, 0.3116, 0.625, 0.3116, 0.625, 0.3116, 0.625, 0.3116, 0.625, 0.3116, 0.625, 0.3116, 0.625, 0.3116, 0.625, 0.3116, 0.625, 0.3116, 0.625, 0.3116, 0.625, 0.3116, 0.625, 0.3116, 0.625, 0.3116, 0.625, 0.3116, 0.625, 0.3116, 0.625, 0.3116, 0.625, 0.3116, 0.625, 0.3116, 0.625, 0.3116, 0.625, 0.3116, 0.625, 0.3116, 0.625, 0.3116, 0.625, 0.3116, 0.625, 0.3116, 0.625, 0.3116, 0.625, 0.3116, 0.625, 0.3116, 0.625, 0.3116, 0.625, 0.3116, 0.625, 0.3116, 0.625, 0.3116, 0.625, 0.3116, 0.625, 0.3116, 0.625, 0.3116, 0.625, 0.3116, 0.625, 0.3116, 0.625, 0.3116, 0.625, 0.3116, 0.625, 0.3116, 0.625, 0.3116, 0.625, 0.3116, 0.625, 0.3116, 0.625, 0.3116, 0.625, 0.3116, 0.625, 0.3116, 0.625])
me_cube_002.use_remesh_fix_poles = True
me_cube_002.use_remesh_preserve_attributes = False
me_cube_002.use_mirror_vertex_groups = False
me_cube_002.update()
arm_armature_002 = bpy.data.armatures.new('Armature.002')  # bones are not reproduced

# ---- objects
ob_human = bpy.data.objects.new('Human', me_cube_002)
ob_armature = bpy.data.objects.new('Armature', arm_armature_002)

# ---- transforms, parenting, visibility, modifiers, constraints
ob_human.parent = ob_armature
ob_human.location = (0.0, 0.0, 0.0)
ob_human.scale = (0.2327, 0.2327, 0.2327)
ob_human.lineart.crease_threshold = 0.0
_vg = ob_human.vertex_groups.new(name='Head')
for _i, _w in zip([0, 1, 2, 3, 4, 5, 6, 7, 8, 9, 10, 11, 12, 13, 14, 15, 16, 17, 18, 19, 20, 21, 22, 23, 24, 25, 26, 27, 28, 108, 109, 110, 111, 112, 113, 114, 115, 116, 117, 118, 119, 120, 121, 122, 123, 124, 125, 126, 127, 128, 129, 130, 131, 132, 133, 134, 135, 136, 137, 138, 139, 140, 141, 142, 143, 144, 145, 146, 147, 148, 149, 150], [0.9388, 0.9977, 0.9254, 0.9975, 0.988, 0.9895, 0.9983, 0.9694, 0.9334, 0.9979, 0.9718, 0.9066, 0.8355, 0.9985, 0.9952, 0.9959, 0.9877, 0.9889, 0.9879, 0.9958, 0.9955, 0.8252, 0.9992, 0.9944, 0.9636, 0.9716, 0.9615, 0.1141, 0.008905, 0.9417, 0.9981, 0.9282, 0.9979, 0.8297, 0.9987, 0.8621, 0.9989, 0.9892, 0.9905, 0.9844, 0.9895, 0.9985, 0.9714, 0.9367, 0.9983, 0.9737, 0.909, 0.8382, 0.9988, 0.9998, 0.5152, 0.9601, 0.9656, 0.9959, 0.9965, 0.9946, 0.9964, 0.9882, 0.9901, 0.9886, 0.9962, 0.9961, 0.8303, 0.9994, 0.9948, 0.9647, 0.9737, 0.9629, 0.1137, 0.1416, 0.05974, 0.004007]): _vg.add([_i], _w, 'REPLACE')
_vg = ob_human.vertex_groups.new(name='Body')
for _i, _w in zip([12, 27, 29, 32, 112, 126, 147, 148, 149, 151, 152, 153, 156, 157, 158, 169, 170], [0.009779, 0.1248, 0.02044, 0.02491, 0.08566, 0.008725, 0.1243, 0.6009, 0.1603, 0.01966, 0.8003, 0.9994, 0.796, 0.9486, 0.02542, 0.02161, 0.002531]): _vg.add([_i], _w, 'REPLACE')
_vg = ob_human.vertex_groups.new(name='ArmUp.L')
for _i, _w in zip([29, 30, 31, 32, 33, 34, 35, 36, 39, 40, 75, 76, 77, 78, 79, 80, 81, 82, 83, 156], [0.09309, 0.04384, 0.4977, 0.4834, 0.9098, 0.9206, 0.9499, 0.9318, 0.03867, 0.03299, 0.8901, 0.8481, 0.8641, 0.8246, 1.0, 0.1828, 0.2293, 0.2092, 0.287, 0.008779]): _vg.add([_i], _w, 'REPLACE')
_vg = ob_human.vertex_groups.new(name='ArmDown.L')
for _i, _w in zip([75, 76, 77, 78, 80, 81, 82, 83, 84, 85, 86, 87, 88, 89, 90, 91, 92, 93, 94, 95, 96, 97, 98, 99, 100, 101, 102, 103, 104, 105, 106, 107], [0.1084, 0.15, 0.1347, 0.1733, 0.8169, 0.7702, 0.7905, 0.7123, 0.9965, 0.992, 0.9966, 0.9863, 0.9997, 0.9988, 0.9999, 0.9982, 0.9999, 0.9996, 0.9999, 0.9996, 0.9967, 0.995, 0.9978, 0.9977, 0.9972, 0.9969, 0.9975, 0.9976, 0.9973, 0.9972, 0.9974, 0.9974]): _vg.add([_i], _w, 'REPLACE')
_vg = ob_human.vertex_groups.new(name='ArmUp.R')
for _i, _w in zip([151, 154, 155, 156, 158, 159, 160, 161, 162, 167, 168, 207, 208, 209, 210, 211, 212, 213, 214, 215], [0.09211, 0.0397, 0.4976, 0.008758, 0.4832, 0.91, 0.9207, 0.9498, 0.9317, 0.03869, 0.03303, 0.8905, 0.8483, 0.8639, 0.8244, 1.0, 0.1833, 0.2292, 0.2093, 0.2866]): _vg.add([_i], _w, 'REPLACE')
_vg = ob_human.vertex_groups.new(name='ArmDown.R')
for _i, _w in zip([207, 208, 209, 210, 212, 213, 214, 215, 216, 217, 218, 219, 220, 221, 222, 223, 224, 225, 226, 227, 228, 229, 230, 231, 232, 233, 234, 235, 236, 237, 238, 239], [0.108, 0.1498, 0.1349, 0.1735, 0.8164, 0.7703, 0.7904, 0.7127, 0.9964, 0.992, 0.9966, 0.9864, 0.9997, 0.9988, 0.9999, 0.9982, 0.9999, 0.9996, 0.9999, 0.9996, 0.9967, 0.995, 0.9978, 0.9977, 0.9972, 0.9969, 0.9975, 0.9976, 0.9973, 0.9972, 0.9974, 0.9975]): _vg.add([_i], _w, 'REPLACE')
_vg = ob_human.vertex_groups.new(name='BodyDown')
for _i, _w in zip([37, 39, 40, 41, 156, 163, 164, 165, 166, 167, 168, 169, 170, 171, 172], [0.0397, 0.8023, 0.7909, 0.05419, 0.07076, 0.04156, 0.1059, 0.05112, 0.00168, 0.8024, 0.7909, 0.8911, 0.9497, 0.05384, 0.1094]): _vg.add([_i], _w, 'REPLACE')
_vg = ob_human.vertex_groups.new(name='LegUpUp.L')
for _i, _w in zip([37, 38, 39, 40, 41, 42, 47, 48, 49, 50, 164, 165, 171, 172, 173, 174], [0.4416, 0.4702, 0.03633, 0.04025, 0.4901, 0.4825, 0.05907, 0.03249, 0.04377, 0.01599, 0.1158, 0.06481, 0.1225, 0.267, 0.2902, 0.1676]): _vg.add([_i], _w, 'REPLACE')
_vg = ob_human.vertex_groups.new(name='LegUp.L')
for _i, _w in zip([37, 38, 39, 40, 41, 42, 43, 44, 45, 46, 47, 48, 49, 50, 51, 52, 53, 54, 164, 165, 171, 172, 173, 174], [0.464, 0.4763, 0.03702, 0.04319, 0.1715, 0.1328, 0.8573, 0.8721, 0.7844, 0.7781, 0.886, 0.9068, 0.9277, 0.9476, 0.1768, 0.1308, 0.2894, 0.311, 0.06189, 0.01313, 0.03989, 0.09767, 0.06426, 0.02463]): _vg.add([_i], _w, 'REPLACE')
_vg = ob_human.vertex_groups.new(name='LegDown.L')
for _i, _w in zip([43, 44, 45, 46, 51, 52, 53, 54, 55, 56, 57, 58, 59, 60, 61, 62, 63, 64, 65, 66], [0.1341, 0.1229, 0.2119, 0.2139, 0.8202, 0.8671, 0.7073, 0.684, 0.8577, 0.8581, 0.05968, 0.07201, 0.9747, 0.9601, 0.9805, 0.9664, 0.5233, 0.5209, 0.03224, 0.03841]): _vg.add([_i], _w, 'REPLACE')
_vg = ob_human.vertex_groups.new(name='Foot.L')
for _i, _w in zip([55, 56, 57, 58, 63, 64, 65, 66, 67, 68, 69, 70, 71, 72, 73, 74], [0.1417, 0.1416, 0.9401, 0.9276, 0.4766, 0.479, 0.9589, 0.9557, 0.9976, 0.997, 0.9981, 0.9975, 0.9927, 0.9848, 0.9896, 0.9956]): _vg.add([_i], _w, 'REPLACE')
_vg = ob_human.vertex_groups.new(name='LegUpUp.L.001')
for _i, _w in zip([41, 42, 163, 164, 165, 166, 167, 168, 171, 172, 173, 174, 179, 180, 181, 182], [0.1154, 0.1796, 0.4726, 0.1154, 0.1091, 0.7555, 0.06639, 0.0526, 0.5412, 0.2857, 0.2752, 0.4425, 0.04817, 0.03997, 0.03548, 0.06174]): _vg.add([_i], _w, 'REPLACE')
_vg = ob_human.vertex_groups.new(name='LegUp.L.001')
for _i, _w in zip([41, 42, 163, 164, 166, 168, 171, 172, 173, 174, 175, 176, 177, 178, 179, 180, 181, 182, 183, 184, 185, 186, 192], [0.02045, 0.05258, 0.4592, 0.05336, 0.1054, 0.03054, 0.1524, 0.08415, 0.08055, 0.1217, 0.8865, 0.9007, 0.7775, 0.8863, 0.9131, 0.8961, 0.9401, 0.9074, 0.2032, 0.1019, 0.3609, 0.7474, 0.05929]): _vg.add([_i], _w, 'REPLACE')
_vg = ob_human.vertex_groups.new(name='LegDown.L.001')
for _i, _w in zip([175, 176, 177, 178, 183, 184, 185, 186, 187, 188, 189, 190, 191, 192, 193, 194, 195, 196, 197, 198, 204], [0.1068, 0.09569, 0.2141, 0.1015, 0.7944, 0.8967, 0.6329, 0.2445, 0.9045, 0.9186, 0.08844, 0.1062, 0.9839, 0.9167, 0.9892, 0.9497, 0.5218, 0.5177, 0.01413, 0.03838, 0.001627]): _vg.add([_i], _w, 'REPLACE')
_vg = ob_human.vertex_groups.new(name='Foot.R')
for _i, _w in zip([187, 188, 189, 190, 195, 196, 197, 198, 199, 200, 201, 202, 203, 204, 205, 206], [0.1356, 0.1484, 0.9321, 0.9354, 0.4768, 0.4786, 0.9542, 0.9617, 0.9984, 0.9961, 0.9985, 0.9968, 0.9941, 0.9814, 0.9872, 0.9967]): _vg.add([_i], _w, 'REPLACE')
_vg = ob_human.vertex_groups.new(name='ArmUpUp.L')
for _i, _w in zip([0, 2, 8, 10, 11, 12, 21, 24, 27, 28, 29, 30, 31, 32, 33, 34, 35, 36, 39, 40, 108, 112, 114, 125, 129, 130, 141, 147, 148, 149, 152, 156], [0.05791, 0.05799, 0.0594, 0.001713, 0.08937, 0.1224, 0.1727, 0.01739, 0.7221, 0.9493, 0.8605, 0.9355, 0.4548, 0.4499, 0.08357, 0.0747, 0.03374, 0.05303, 0.0325, 0.02639, 3.23e-06, 0.03654, 0.1266, 0.05735, 0.4713, 0.01881, 0.06202, 0.009726, 0.1282, 0.6511, 0.076, 0.01644]): _vg.add([_i], _w, 'REPLACE')
_vg = ob_human.vertex_groups.new(name='ArmUpUp.R')
for _i, _w in zip([27, 108, 110, 112, 122, 125, 126, 141, 147, 148, 149, 150, 151, 152, 154, 155, 156, 158, 159, 160, 161, 162, 167, 168], [0.003069, 0.01295, 0.04716, 0.03083, 0.02934, 0.01492, 0.1139, 0.1061, 0.7199, 0.1267, 0.1285, 0.9384, 0.8617, 0.07584, 0.9381, 0.4541, 0.01633, 0.4496, 0.08341, 0.07461, 0.03388, 0.05304, 0.03251, 0.02634]): _vg.add([_i], _w, 'REPLACE')
_vg = ob_human.vertex_groups.new(name='LegUpUp.R')
for _i, _w in zip([37, 41, 42, 47, 48, 163, 164, 165, 166, 167, 168, 169, 171, 172, 173, 174, 179, 180, 181, 182], [0.02719, 0.2349, 0.3352, 0.006981, 0.009772, 0.4692, 0.648, 0.8185, 0.4919, 0.05403, 0.05324, 0.01873, 0.6043, 0.4244, 0.568, 0.6524, 0.07004, 0.05148, 0.05453, 0.02753]): _vg.add([_i], _w, 'REPLACE')
_vg = ob_human.vertex_groups.new(name='LegUp.R')
for _i, _w in zip([41, 42, 163, 164, 165, 166, 167, 168, 171, 172, 173, 174, 175, 176, 177, 178, 179, 180, 181, 182, 183, 184, 185, 186], [0.0402, 0.02466, 0.463, 0.06166, 0.01267, 0.4744, 0.03675, 0.04302, 0.1703, 0.09722, 0.06333, 0.1306, 0.8679, 0.8613, 0.7752, 0.7869, 0.8913, 0.9152, 0.9234, 0.9425, 0.1663, 0.14, 0.299, 0.3012]): _vg.add([_i], _w, 'REPLACE')
_vg = ob_human.vertex_groups.new(name='LegDown.R')
for _i, _w in zip([175, 176, 177, 178, 183, 184, 185, 186, 187, 188, 189, 190, 191, 192, 193, 194, 195, 196, 197, 198], [0.1246, 0.133, 0.2206, 0.2062, 0.8312, 0.8576, 0.6972, 0.6946, 0.8638, 0.8512, 0.06772, 0.06434, 0.9774, 0.964, 0.9785, 0.9626, 0.5231, 0.5213, 0.04151, 0.02643]): _vg.add([_i], _w, 'REPLACE')
_m = ob_human.modifiers.new('Armature', 'ARMATURE')
_m = ob_human.modifiers.new('Armature.001', 'ARMATURE')
_m.object = ob_armature
ob_armature.location = (0.0, 0.0, 0.0)
ob_armature.lineart.crease_threshold = 0.0

# ---- collection membership
col_collection.objects.link(ob_human)
col_collection.objects.link(ob_armature)

# ---- scene / render settings (as saved in the file)
scene.frame_start = 1; scene.frame_end = 250; scene.frame_set(167)
scene.render.engine = 'BLENDER_EEVEE_NEXT'
scene.cycles.use_denoising = False
scene.cycles.samples = 128
scene.cycles.sampling_pattern = 'TABULATED_SOBOL'
scene.cycles.use_adaptive_sampling = False
scene.cycles.use_light_tree = False
scene.view_settings.view_transform = 'Filmic'
bpy.context.view_layer.update()

# ---- added for rendering (the .blend has no active camera and no usable light): camera, sun
cam_auto = bpy.data.cameras.new('AutoCamera')
cam_auto.lens = 50.0
cam_auto.sensor_width = 36.0
cam_auto.clip_end = 1000.0
ob_auto_camera = bpy.data.objects.new('AutoCamera', cam_auto)
scene.collection.objects.link(ob_auto_camera)
ob_auto_camera.location = (5.31436, -6.43043, 3.86395)
ob_auto_camera.rotation_euler = (1.09748, -7.21219e-08, 0.694738)
scene.camera = ob_auto_camera
light_auto_sun = bpy.data.lights.new('AutoSun', 'SUN')
light_auto_sun.energy = 3.0
light_auto_sun.angle = 0.0523599
ob_auto_sun = bpy.data.objects.new('AutoSun', light_auto_sun)
scene.collection.objects.link(ob_auto_sun)
ob_auto_sun.rotation_euler = (0.872665, 0.174533, 0.523599)
bpy.context.view_layer.update()

